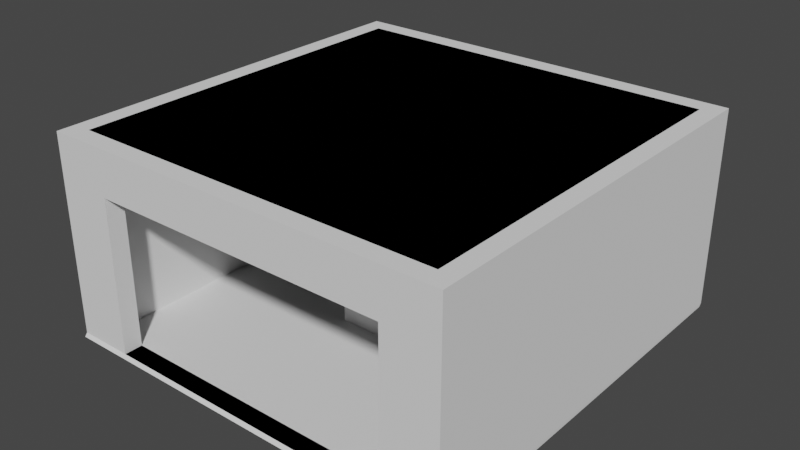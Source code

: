 # Source: open-room.blend  (saved by Blender 2.92.15; exported with 4.5.12 LTS)
import bpy
from mathutils import Matrix  # noqa: F401  (used for matrix-valued properties, if any)

bpy.ops.wm.read_factory_settings(use_empty=True)
scene = bpy.context.scene
scene.name = 'Scene'

# ---- collections
col_collection = bpy.data.collections.new('Collection'); scene.collection.children.link(col_collection)

# ---- world
world_world = bpy.data.worlds.new('World'); scene.world = world_world
world_world.use_nodes = True; world_world.node_tree.nodes.clear()
_N = world_world.node_tree.nodes; _L = world_world.node_tree.links
n0 = _N.new('ShaderNodeOutputWorld'); n0.name = 'World Output'; n0.location = (300, 300)
n1 = _N.new('ShaderNodeBackground'); n1.name = 'Background'; n1.location = (10, 300)
n1.inputs[0].default_value = (0.05088, 0.05088, 0.05088, 1.0)
_L.new(n1.outputs[0], n0.inputs[0])
n0.is_active_output = True
world_world.color = (0.05088, 0.05088, 0.05088)
world_world.use_sun_shadow = False
world_world.sun_shadow_jitter_overblur = 0.0

# ---- meshes
me_plane = bpy.data.meshes.new('Plane')
me_plane.from_pydata([(-1.0, -1.0, 0.0), (1.0, -1.0, 0.0), (-1.0, 1.0, 0.0), (1.0, 1.0, 0.0), (-5.0, -5.0, 0.0), (1.0, 1.0, 5.175), (1.0, -1.0, 5.175), (-1.0, -1.0, 5.175), (-5.0, 5.0, 0.0), (-1.0, 1.0, 5.175), (5.0, -5.0, 0.0), (5.0, 5.0, 0.0), (-5.0, -5.0, 5.175), (5.0, -5.0, 5.175), (5.0, 5.0, 5.175), (-5.0, 5.0, 5.175), (5.5, -5.5, 0.0), (5.5, -5.5, 5.175), (-5.5, -5.5, 5.175), (-5.5, 5.5, 5.175), (5.5, 5.5, 5.175), (5.5, 5.5, 0.0), (-5.5, 5.5, 0.0), (-5.5, -5.5, 0.0), (-4.0, -5.5, 5.175), (-4.0, -5.5, 0.0), (4.039, -5.5, 5.175), (4.039, -5.5, 0.0), (5.5, -5.5, 4.14), (5.5, 5.5, 4.14), (-5.5, -5.5, 4.14), (-5.5, 5.5, 4.14), (-4.0, -5.5, 4.14), (4.039, -5.5, 4.14), (-4.0, -5.003, 0.0), (4.039, -5.003, 0.0), (-4.0, -5.003, 4.14), (4.039, -5.003, 4.14), (5.5, -5.5, 5.175), (5.5, 5.5, 5.175), (4.039, -5.5, 5.175), (-5.5, 5.5, 5.175), (-5.5, -5.5, 5.175), (-4.0, -5.5, 5.175), (5.5, -5.5, 5.355), (5.0, -5.0, 5.355), (-5.0, 5.0, 5.355), (-1.0, 1.0, 5.355), (1.0, -1.0, 5.355), (1.0, 1.0, 5.355), (5.0, 5.0, 5.355), (-5.0, -5.0, 5.355), (-1.0, -1.0, 5.355), (5.5, 5.5, 5.355), (4.039, -5.5, 5.355), (-5.5, 5.5, 5.355), (-5.5, -5.5, 5.355), (-4.0, -5.5, 5.355), (5.497, -5.567, -0.09206), (5.497, 5.433, -0.09206), (-5.503, 5.433, -0.09206), (-5.503, -5.567, -0.09206), (-4.003, -5.567, -0.09206), (4.036, -5.567, -0.09206), (-4.003, -5.07, -0.09206), (4.036, -5.07, -0.09206)], [], [(49, 47, 46, 50), (52, 48, 45, 51), (1, 10, 11, 3), (2, 8, 4, 0), (3, 11, 8, 2), (0, 4, 10, 1), (51, 56, 57, 54, 44, 45), (26, 17, 38, 40), (24, 26, 40, 43), (3, 2, 9, 5), (0, 1, 6, 7), (10, 16, 27, 25, 23, 4), (20, 19, 41, 39), (1, 3, 5, 6), (2, 0, 7, 9), (11, 21, 16, 10), (29, 20, 17, 28), (32, 24, 18, 30), (31, 19, 20, 29), (30, 18, 19, 31), (8, 22, 21, 11), (18, 24, 43, 42), (4, 23, 22, 8), (19, 18, 42, 41), (4, 8, 15, 12), (8, 11, 14, 15), (11, 10, 13, 14), (32, 33, 37, 36), (33, 26, 24, 32), (28, 17, 26, 33), (16, 28, 33, 27), (33, 37, 35, 27), (23, 30, 31, 22), (22, 31, 29, 21), (25, 32, 30, 23), (21, 29, 28, 16), (25, 34, 36, 32), (27, 35, 34, 25), (36, 12, 13, 37), (13, 10, 35, 37), (12, 36, 34, 4), (17, 20, 39, 38), (2, 3, 1, 0), (38, 39, 53, 44), (43, 40, 54, 57), (40, 38, 44, 54), (39, 41, 55, 53), (42, 43, 57, 56), (41, 42, 56, 55), (47, 52, 51, 46), (48, 49, 50, 45), (45, 44, 53, 50), (50, 53, 55, 46), (46, 55, 56, 51), (48, 49, 47, 52), (24, 26, 17, 20, 19, 18), (46, 51, 45, 50), (12, 15, 14, 13), (25, 34, 64, 62), (25, 23, 61, 62), (16, 27, 63, 58), (22, 21, 59, 60), (35, 27, 63, 65), (23, 22, 60, 61), (21, 16, 58, 59), (59, 58, 63, 65, 64, 62, 61, 60), (63, 62, 64, 65), (27, 25, 62, 63)])
_uv = me_plane.uv_layers.new(name='UVMap')
_uv.uv.foreach_set('vector', [1.0, 1.0, 0.0, 1.0, 0.0, 1.0, 1.0, 1.0, 0.0, 0.0, 1.0, 0.0, 1.0, 0.0, 0.0, 0.0, 1.0, 0.0, 1.0, 0.0, 1.0, 1.0, 1.0, 1.0, 0.0, 1.0, 0.0, 1.0, 0.0, 0.0, 0.0, 0.0, 1.0, 1.0, 1.0, 1.0, 0.0, 1.0, 0.0, 1.0, 0.0, 0.0, 0.0, 0.0, 1.0, 0.0, 1.0, 0.0, 0.0, 0.0, 0.0, 0.0, 0.5, 0.0, 0.9231, 0.0, 1.0, 0.0, 1.0, 0.0, 0.9231, 0.0, 1.0, 0.0, 1.0, 0.0, 0.9231, 0.0, 0.5, 0.0, 0.9231, 0.0, 0.9231, 0.0, 0.5, 0.0, 1.0, 1.0, 0.0, 1.0, 0.0, 1.0, 1.0, 1.0, 0.0, 0.0, 1.0, 0.0, 1.0, 0.0, 0.0, 0.0, 1.0, 0.0, 1.0, 0.0, 0.9231, 0.0, 0.5, 0.0, 0.0, 0.0, 0.0, 0.0, 1.0, 1.0, 0.0, 1.0, 0.0, 1.0, 1.0, 1.0, 1.0, 0.0, 1.0, 1.0, 1.0, 1.0, 1.0, 0.0, 0.0, 1.0, 0.0, 0.0, 0.0, 0.0, 0.0, 1.0, 1.0, 1.0, 1.0, 1.0, 1.0, 0.0, 1.0, 0.0, 1.0, 1.0, 1.0, 1.0, 1.0, 0.0, 1.0, 0.0, 0.5, 0.0, 0.5, 0.0, 0.0, 0.0, 0.0, 0.0, 0.0, 1.0, 0.0, 1.0, 1.0, 1.0, 1.0, 1.0, 0.0, 0.0, 0.0, 0.0, 0.0, 1.0, 0.0, 1.0, 0.0, 1.0, 0.0, 1.0, 1.0, 1.0, 1.0, 1.0, 0.0, 0.0, 0.5, 0.0, 0.5, 0.0, 0.0, 0.0, 0.0, 0.0, 0.0, 0.0, 0.0, 1.0, 0.0, 1.0, 0.0, 1.0, 0.0, 0.0, 0.0, 0.0, 0.0, 1.0, 0.0, 0.0, 0.0, 1.0, 0.0, 1.0, 0.0, 0.0, 0.0, 1.0, 1.0, 1.0, 1.0, 1.0, 0.0, 1.0, 1.0, 1.0, 1.0, 0.0, 1.0, 0.0, 1.0, 1.0, 0.5, 0.0, 0.9231, 0.0, 0.9231, 0.0, 0.5, 0.0, 0.9231, 0.0, 0.9231, 0.0, 0.5, 0.0, 0.5, 0.0, 1.0, 0.0, 1.0, 0.0, 0.9231, 0.0, 0.9231, 0.0, 1.0, 0.0, 1.0, 0.0, 0.9231, 0.0, 0.9231, 0.0, 0.9231, 0.0, 0.9231, 0.0, 0.9231, 0.0, 0.9231, 0.0, 0.0, 0.0, 0.0, 0.0, 0.0, 1.0, 0.0, 1.0, 0.0, 1.0, 0.0, 1.0, 1.0, 1.0, 1.0, 1.0, 0.5, 0.0, 0.5, 0.0, 0.0, 0.0, 0.0, 0.0, 1.0, 1.0, 1.0, 1.0, 1.0, 0.0, 1.0, 0.0, 0.5, 0.0, 0.5, 0.0, 0.5, 0.0, 0.5, 0.0, 0.9231, 0.0, 0.9231, 0.0, 0.5, 0.0, 0.5, 0.0, 0.5, 0.0, 0.0, 0.0, 1.0, 0.0, 0.9231, 0.0, 1.0, 0.0, 1.0, 0.0, 0.9231, 0.0, 0.9231, 0.0, 0.0, 0.0, 0.5, 0.0, 0.5, 0.0, 0.0, 0.0, 1.0, 0.0, 1.0, 1.0, 1.0, 1.0, 1.0, 0.0, 0.0, 0.0, 0.0, 0.0, 0.0, 0.0, 0.0, 0.0, 1.0, 0.0, 1.0, 1.0, 1.0, 1.0, 1.0, 0.0, 0.5, 0.0, 0.9231, 0.0, 0.9231, 0.0, 0.5, 0.0, 0.9231, 0.0, 1.0, 0.0, 1.0, 0.0, 0.9231, 0.0, 1.0, 1.0, 0.0, 1.0, 0.0, 1.0, 1.0, 1.0, 0.0, 0.0, 0.5, 0.0, 0.5, 0.0, 0.0, 0.0, 0.0, 1.0, 0.0, 0.0, 0.0, 0.0, 0.0, 1.0, 0.0, 1.0, 0.0, 0.0, 0.0, 0.0, 0.0, 1.0, 1.0, 0.0, 1.0, 1.0, 1.0, 1.0, 1.0, 0.0, 1.0, 0.0, 1.0, 0.0, 1.0, 1.0, 1.0, 1.0, 1.0, 1.0, 1.0, 1.0, 0.0, 1.0, 0.0, 1.0, 0.0, 1.0, 0.0, 1.0, 0.0, 0.0, 0.0, 0.0, 0.0, 0.0, 0.0, 0.0, 0.0, 0.0, 0.0, 0.0, 0.0, 0.0, 0.0, 0.0, 0.0, 0.0, 0.0, 0.0, 0.0, 0.0, 0.0, 0.0, 0.0, 0.0, 0.0, 0.0, 0.0, 0.0, 0.0, 0.0, 0.0, 0.0, 0.0, 1.0, 1.0, 1.0, 1.0, 0.0, 0.5, 0.0, 0.5, 0.0, 0.5, 0.0, 0.5, 0.0, 0.5, 0.0, 0.0, 0.0, 0.0, 0.0, 0.5, 0.0, 1.0, 0.0, 0.9231, 0.0, 0.9231, 0.0, 1.0, 0.0, 0.0, 1.0, 1.0, 1.0, 1.0, 1.0, 0.0, 1.0, 0.9231, 0.0, 0.9231, 0.0, 0.9231, 0.0, 0.9231, 0.0, 0.0, 0.0, 0.0, 1.0, 0.0, 1.0, 0.0, 0.0, 1.0, 1.0, 1.0, 0.0, 1.0, 0.0, 1.0, 1.0, 1.0, 1.0, 1.0, 0.0, 0.9231, 0.0, 0.9231, 0.0, 0.5, 0.0, 0.5, 0.0, 0.0, 0.0, 0.0, 1.0, 0.9231, 0.0, 0.5, 0.0, 0.5, 0.0, 0.9231, 0.0, 0.9231, 0.0, 0.5, 0.0, 0.5, 0.0, 0.9231, 0.0])
me_plane.use_remesh_fix_poles = True
me_plane.use_remesh_preserve_attributes = False
me_plane.use_mirror_vertex_groups = False
me_plane.update()

# ---- objects
ob_plane = bpy.data.objects.new('Plane', me_plane)

# ---- transforms, parenting, visibility, modifiers, constraints
ob_plane.location = (0.0, 0.0, 0.0)
ob_plane.lineart.crease_threshold = 0.0

# ---- collection membership
col_collection.objects.link(ob_plane)

# ---- scene / render settings (as saved in the file)
scene.frame_start = 1; scene.frame_end = 250; scene.frame_set(12)
scene.render.engine = 'BLENDER_EEVEE_NEXT'
scene.cycles.use_denoising = False
scene.cycles.samples = 128
scene.cycles.sampling_pattern = 'TABULATED_SOBOL'
scene.cycles.use_adaptive_sampling = False
scene.cycles.use_light_tree = False
scene.view_settings.view_transform = 'Filmic'
bpy.context.view_layer.update()

# ---- added for rendering (the .blend has no active camera and no usable light): camera, sun
cam_auto = bpy.data.cameras.new('AutoCamera')
cam_auto.lens = 50.0
cam_auto.sensor_width = 36.0
cam_auto.clip_end = 1000.0
ob_auto_camera = bpy.data.objects.new('AutoCamera', cam_auto)
scene.collection.objects.link(ob_auto_camera)
ob_auto_camera.location = (15.2916, -18.385, 14.8658)
ob_auto_camera.rotation_euler = (1.09748, -7.21219e-08, 0.694738)
scene.camera = ob_auto_camera
light_auto_sun = bpy.data.lights.new('AutoSun', 'SUN')
light_auto_sun.energy = 3.0
light_auto_sun.angle = 0.0523599
ob_auto_sun = bpy.data.objects.new('AutoSun', light_auto_sun)
scene.collection.objects.link(ob_auto_sun)
ob_auto_sun.rotation_euler = (0.872665, 0.174533, 0.523599)
bpy.context.view_layer.update()
